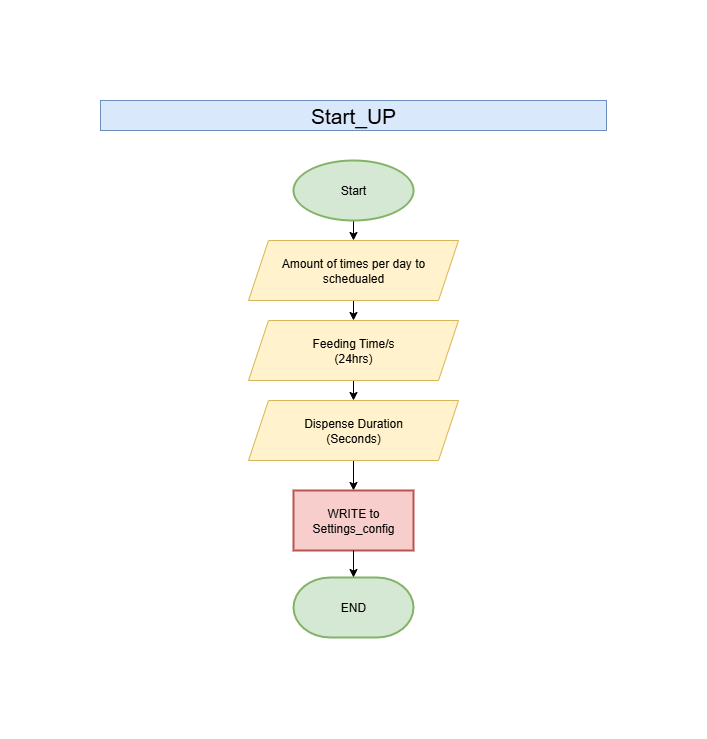

The diagram above was exported from draw.io. Its source (the exported page's mxGraphModel, read from the mxfile embedded in the PNG):
<mxGraphModel dx="1224" dy="1102" grid="1" gridSize="10" guides="1" tooltips="1" connect="1" arrows="1" fold="1" page="1" pageScale="1" pageWidth="827" pageHeight="1169" math="0" shadow="0">
  <root>
    <mxCell id="0" />
    <mxCell id="1" parent="0" />
    <mxCell id="QZIwPvjXENgyz5s8yvmO-87" style="edgeStyle=orthogonalEdgeStyle;rounded=0;orthogonalLoop=1;jettySize=auto;html=1;exitX=0.5;exitY=1;exitDx=0;exitDy=0;exitPerimeter=0;entryX=0.5;entryY=0;entryDx=0;entryDy=0;" parent="1" source="QZIwPvjXENgyz5s8yvmO-53" target="QZIwPvjXENgyz5s8yvmO-86" edge="1">
      <mxGeometry relative="1" as="geometry" />
    </mxCell>
    <mxCell id="QZIwPvjXENgyz5s8yvmO-53" value="Start" style="rounded=1;whiteSpace=wrap;html=1;fillColor=#d5e8d4;strokeColor=#82b366;strokeWidth=2;shape=mxgraph.flowchart.start_1;" parent="1" vertex="1">
      <mxGeometry x="345" y="190" width="120" height="60" as="geometry" />
    </mxCell>
    <mxCell id="QZIwPvjXENgyz5s8yvmO-85" style="edgeStyle=orthogonalEdgeStyle;rounded=0;orthogonalLoop=1;jettySize=auto;html=1;exitX=0.5;exitY=1;exitDx=0;exitDy=0;entryX=0.5;entryY=0;entryDx=0;entryDy=0;" parent="1" source="QZIwPvjXENgyz5s8yvmO-54" target="QZIwPvjXENgyz5s8yvmO-78" edge="1">
      <mxGeometry relative="1" as="geometry" />
    </mxCell>
    <mxCell id="QZIwPvjXENgyz5s8yvmO-54" value="Feeding Time/s&lt;div&gt;(24hrs)&lt;/div&gt;" style="shape=parallelogram;perimeter=parallelogramPerimeter;whiteSpace=wrap;html=1;fixedSize=1;fillColor=#fff2cc;strokeColor=#d6b656;" parent="1" vertex="1">
      <mxGeometry x="300" y="350" width="210" height="60" as="geometry" />
    </mxCell>
    <mxCell id="QZIwPvjXENgyz5s8yvmO-56" value="END" style="rounded=1;whiteSpace=wrap;html=1;fillColor=#d5e8d4;strokeColor=#82b366;strokeWidth=2;shape=mxgraph.flowchart.terminator;" parent="1" vertex="1">
      <mxGeometry x="345" y="607" width="120" height="60" as="geometry" />
    </mxCell>
    <mxCell id="QZIwPvjXENgyz5s8yvmO-143" style="edgeStyle=orthogonalEdgeStyle;rounded=0;orthogonalLoop=1;jettySize=auto;html=1;exitX=0.5;exitY=1;exitDx=0;exitDy=0;entryX=0.5;entryY=0;entryDx=0;entryDy=0;" parent="1" source="QZIwPvjXENgyz5s8yvmO-78" target="nzzbtzY7zI-40VowHy2J-1" edge="1">
      <mxGeometry relative="1" as="geometry">
        <mxPoint x="405" y="510" as="targetPoint" />
      </mxGeometry>
    </mxCell>
    <mxCell id="QZIwPvjXENgyz5s8yvmO-78" value="Dispense Duration&lt;div&gt;(Seconds)&lt;/div&gt;" style="shape=parallelogram;perimeter=parallelogramPerimeter;whiteSpace=wrap;html=1;fixedSize=1;fillColor=#fff2cc;strokeColor=#d6b656;" parent="1" vertex="1">
      <mxGeometry x="300" y="430" width="210" height="60" as="geometry" />
    </mxCell>
    <mxCell id="QZIwPvjXENgyz5s8yvmO-88" style="edgeStyle=orthogonalEdgeStyle;rounded=0;orthogonalLoop=1;jettySize=auto;html=1;exitX=0.5;exitY=1;exitDx=0;exitDy=0;entryX=0.5;entryY=0;entryDx=0;entryDy=0;" parent="1" source="QZIwPvjXENgyz5s8yvmO-86" target="QZIwPvjXENgyz5s8yvmO-54" edge="1">
      <mxGeometry relative="1" as="geometry" />
    </mxCell>
    <mxCell id="QZIwPvjXENgyz5s8yvmO-86" value="&lt;div&gt;&lt;br&gt;&lt;/div&gt;Amount of times per day to schedualed&lt;div&gt;&lt;br&gt;&lt;/div&gt;" style="shape=parallelogram;perimeter=parallelogramPerimeter;whiteSpace=wrap;html=1;fixedSize=1;fillColor=#fff2cc;strokeColor=#d6b656;" parent="1" vertex="1">
      <mxGeometry x="300" y="270" width="210" height="60" as="geometry" />
    </mxCell>
    <mxCell id="QZIwPvjXENgyz5s8yvmO-150" style="edgeStyle=orthogonalEdgeStyle;rounded=0;orthogonalLoop=1;jettySize=auto;html=1;exitX=0.5;exitY=1;exitDx=0;exitDy=0;entryX=0.5;entryY=0;entryDx=0;entryDy=0;" parent="1" edge="1">
      <mxGeometry relative="1" as="geometry">
        <mxPoint x="405" y="570" as="sourcePoint" />
      </mxGeometry>
    </mxCell>
    <mxCell id="nzzbtzY7zI-40VowHy2J-1" value="WRITE to Settings_config" style="rounded=0;whiteSpace=wrap;html=1;fillColor=#f8cecc;strokeColor=#b85450;strokeWidth=2;shape=label;size=0.25;" parent="1" vertex="1">
      <mxGeometry x="345" y="520" width="120" height="60" as="geometry" />
    </mxCell>
    <mxCell id="nzzbtzY7zI-40VowHy2J-3" style="edgeStyle=orthogonalEdgeStyle;rounded=0;orthogonalLoop=1;jettySize=auto;html=1;exitX=0.5;exitY=1;exitDx=0;exitDy=0;entryX=0.5;entryY=0;entryDx=0;entryDy=0;entryPerimeter=0;" parent="1" source="nzzbtzY7zI-40VowHy2J-1" target="QZIwPvjXENgyz5s8yvmO-56" edge="1">
      <mxGeometry relative="1" as="geometry" />
    </mxCell>
    <mxCell id="nzzbtzY7zI-40VowHy2J-16" value="&lt;span style=&quot;font-size: 21px;&quot;&gt;Start_UP&lt;/span&gt;" style="text;html=1;align=center;verticalAlign=middle;whiteSpace=wrap;rounded=0;fillColor=#dae8fc;strokeColor=#6c8ebf;" parent="1" vertex="1">
      <mxGeometry x="152" y="130" width="506" height="30" as="geometry" />
    </mxCell>
  </root>
</mxGraphModel>